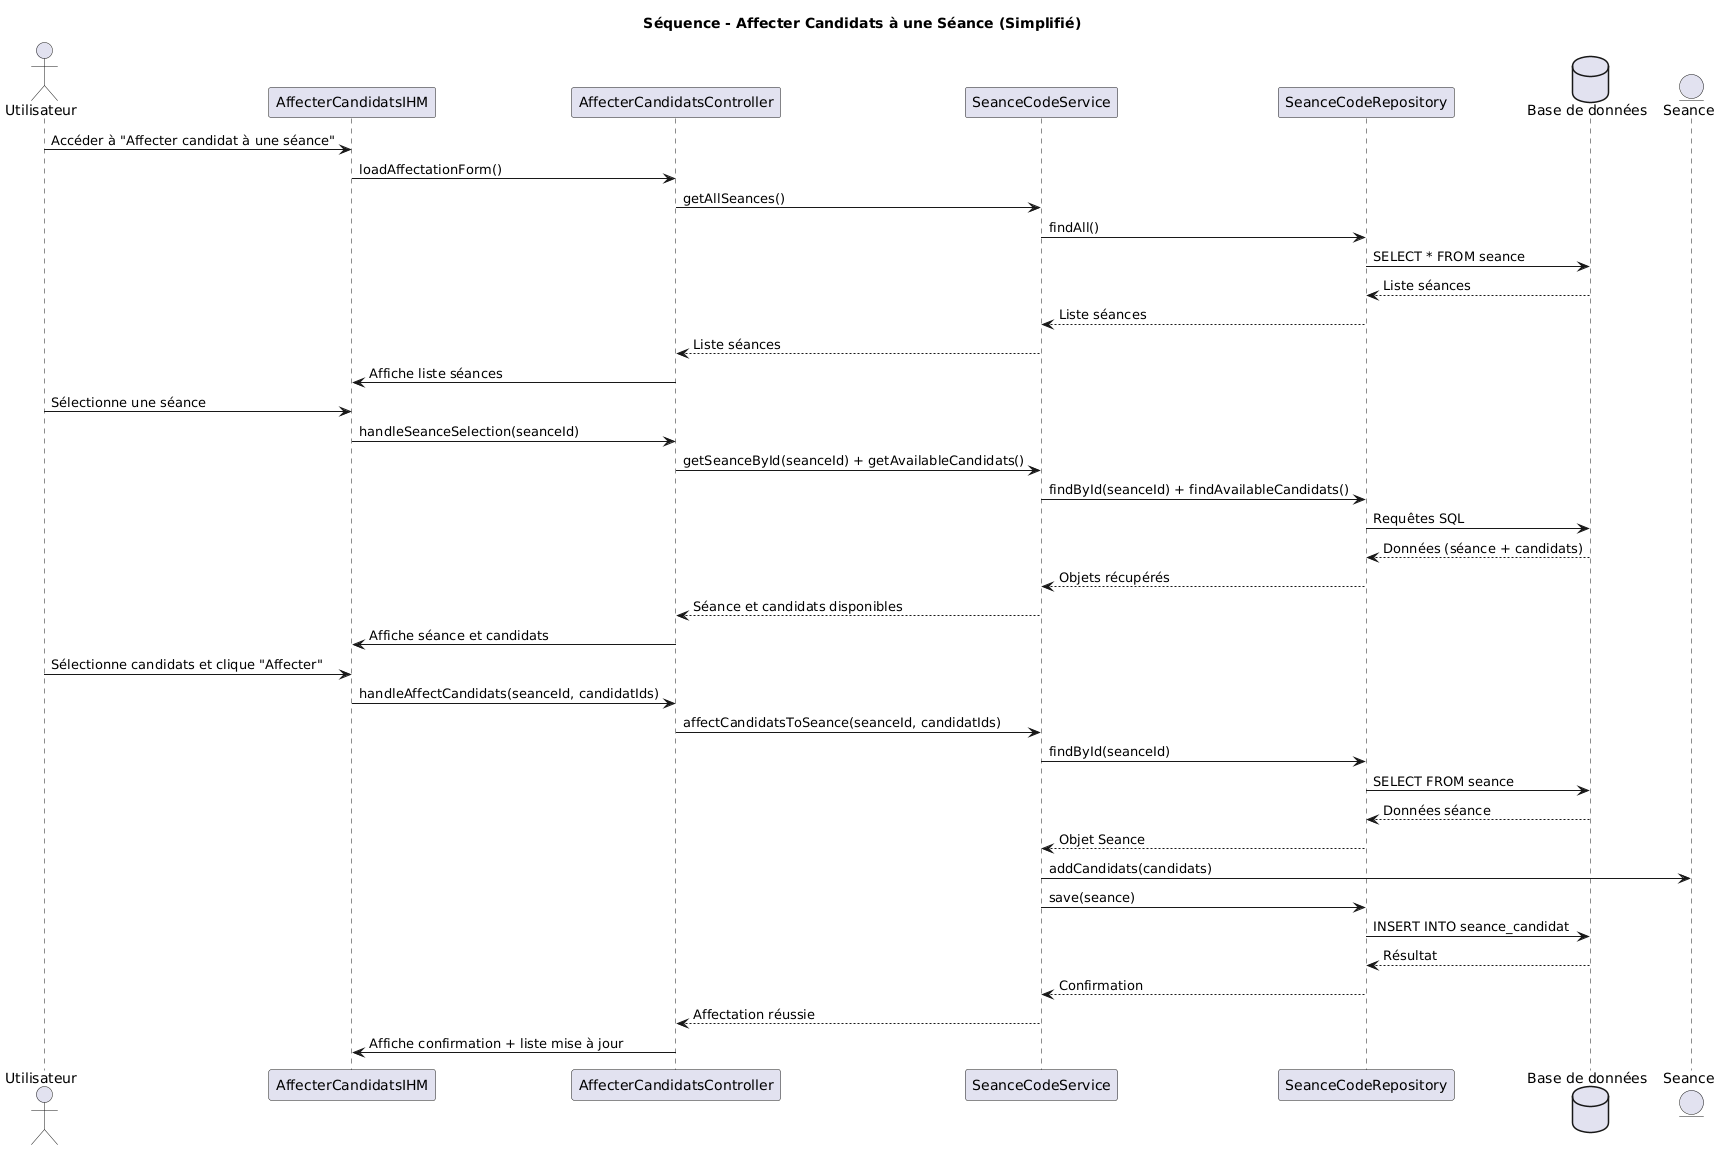

The diagram above was rendered by PlantUML. Its source (embedded in the PNG):
@startuml
title Séquence - Affecter Candidats à une Séance (Simplifié)

actor Utilisateur
participant "AffecterCandidatsIHM" as UI
participant "AffecterCandidatsController" as Ctrl
participant "SeanceCodeService" as Svc
participant "SeanceCodeRepository" as Repo
database "Base de données" as DB
entity "Seance" as SeanceObj

Utilisateur -> UI : Accéder à "Affecter candidat à une séance"
UI -> Ctrl : loadAffectationForm()
Ctrl -> Svc : getAllSeances()
Svc -> Repo : findAll()
Repo -> DB : SELECT * FROM seance
DB --> Repo : Liste séances
Repo --> Svc : Liste séances
Svc --> Ctrl : Liste séances
Ctrl -> UI : Affiche liste séances

Utilisateur -> UI : Sélectionne une séance
UI -> Ctrl : handleSeanceSelection(seanceId)
Ctrl -> Svc : getSeanceById(seanceId) + getAvailableCandidats()
Svc -> Repo : findById(seanceId) + findAvailableCandidats()
Repo -> DB : Requêtes SQL
DB --> Repo : Données (séance + candidats)
Repo --> Svc : Objets récupérés
Svc --> Ctrl : Séance et candidats disponibles
Ctrl -> UI : Affiche séance et candidats

Utilisateur -> UI : Sélectionne candidats et clique "Affecter"
UI -> Ctrl : handleAffectCandidats(seanceId, candidatIds)
Ctrl -> Svc : affectCandidatsToSeance(seanceId, candidatIds)
Svc -> Repo : findById(seanceId)
Repo -> DB : SELECT FROM seance
DB --> Repo : Données séance
Repo --> Svc : Objet Seance

Svc -> SeanceObj : addCandidats(candidats)
Svc -> Repo : save(seance)
Repo -> DB : INSERT INTO seance_candidat
DB --> Repo : Résultat
Repo --> Svc : Confirmation
Svc --> Ctrl : Affectation réussie
Ctrl -> UI : Affiche confirmation + liste mise à jour
@enduml